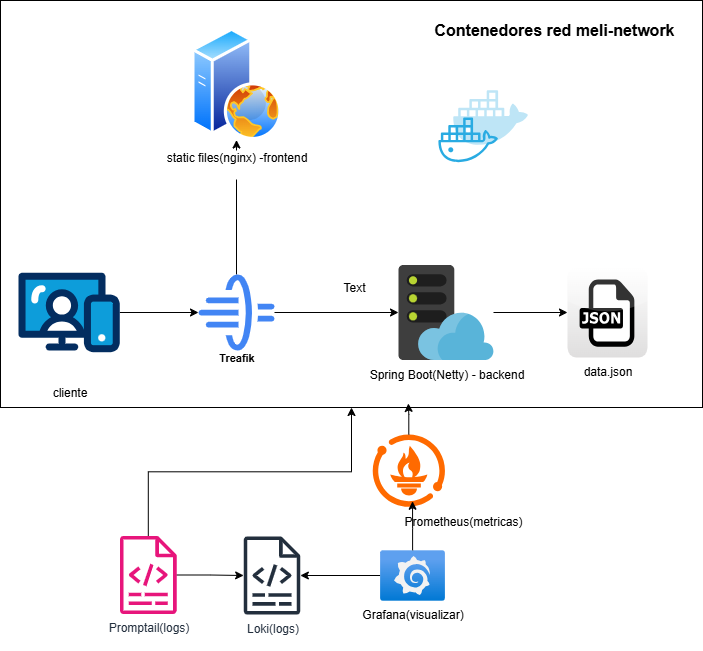

The diagram above was exported from draw.io. Its source (the exported page's mxGraphModel, read from the mxfile embedded in the PNG):
<mxGraphModel dx="1426" dy="743" grid="1" gridSize="9" guides="1" tooltips="1" connect="1" arrows="1" fold="1" page="1" pageScale="1" pageWidth="850" pageHeight="1100" math="0" shadow="0">
  <root>
    <mxCell id="0" />
    <mxCell id="1" parent="0" />
    <mxCell id="QUcfcvzWzWPflJyOP_YL-10" style="edgeStyle=orthogonalEdgeStyle;rounded=0;orthogonalLoop=1;jettySize=auto;html=1;" edge="1" parent="1" source="QUcfcvzWzWPflJyOP_YL-2" target="QUcfcvzWzWPflJyOP_YL-4">
      <mxGeometry relative="1" as="geometry" />
    </mxCell>
    <mxCell id="QUcfcvzWzWPflJyOP_YL-2" value="Spring Boot(Netty) - backend" style="image;sketch=0;aspect=fixed;html=1;points=[];align=center;fontSize=12;image=img/lib/mscae/WebHosting.svg;" vertex="1" parent="1">
      <mxGeometry x="470" y="667.5" width="95" height="95" as="geometry" />
    </mxCell>
    <mxCell id="QUcfcvzWzWPflJyOP_YL-4" value="data.json&lt;div&gt;&lt;br&gt;&lt;/div&gt;" style="dashed=0;outlineConnect=0;html=1;align=center;labelPosition=center;verticalLabelPosition=bottom;verticalAlign=top;shape=mxgraph.webicons.json;gradientColor=#DFDEDE" vertex="1" parent="1">
      <mxGeometry x="639" y="670" width="80" height="90" as="geometry" />
    </mxCell>
    <mxCell id="QUcfcvzWzWPflJyOP_YL-12" style="edgeStyle=orthogonalEdgeStyle;rounded=0;orthogonalLoop=1;jettySize=auto;html=1;entryX=0;entryY=0.5;entryDx=0;entryDy=0;" edge="1" parent="1" source="QUcfcvzWzWPflJyOP_YL-6" target="QUcfcvzWzWPflJyOP_YL-7">
      <mxGeometry relative="1" as="geometry" />
    </mxCell>
    <mxCell id="QUcfcvzWzWPflJyOP_YL-6" value="cliente" style="verticalLabelPosition=bottom;aspect=fixed;html=1;shape=mxgraph.salesforce.web;" vertex="1" parent="1">
      <mxGeometry x="90" y="675" width="101.27" height="80" as="geometry" />
    </mxCell>
    <mxCell id="QUcfcvzWzWPflJyOP_YL-11" style="edgeStyle=orthogonalEdgeStyle;rounded=0;orthogonalLoop=1;jettySize=auto;html=1;" edge="1" parent="1" source="QUcfcvzWzWPflJyOP_YL-7" target="QUcfcvzWzWPflJyOP_YL-2">
      <mxGeometry relative="1" as="geometry">
        <mxPoint x="540" y="720" as="targetPoint" />
      </mxGeometry>
    </mxCell>
    <mxCell id="QUcfcvzWzWPflJyOP_YL-17" style="edgeStyle=orthogonalEdgeStyle;rounded=0;orthogonalLoop=1;jettySize=auto;html=1;" edge="1" parent="1" source="QUcfcvzWzWPflJyOP_YL-7" target="QUcfcvzWzWPflJyOP_YL-14">
      <mxGeometry relative="1" as="geometry" />
    </mxCell>
    <mxCell id="QUcfcvzWzWPflJyOP_YL-7" value="Treafik" style="sketch=0;html=1;verticalAlign=top;labelPosition=center;verticalLabelPosition=bottom;align=center;spacingTop=-6;fontSize=11;fontStyle=1;fontColor=light-dark(#000000, #6a6a6a);shape=image;aspect=fixed;imageAspect=0;image=data:image/svg+xml,(base64 omitted: 2164 chars);" vertex="1" parent="1">
      <mxGeometry x="270" y="677" width="76" height="76" as="geometry" />
    </mxCell>
    <mxCell id="QUcfcvzWzWPflJyOP_YL-8" value="" style="shape=image;html=1;verticalAlign=top;verticalLabelPosition=bottom;labelBackgroundColor=#ffffff;imageAspect=0;aspect=fixed;image=https://icons.diagrams.net/icon-cache1/Social_Media-2000/social_media_social_media_logo_docker-1351.svg" vertex="1" parent="1">
      <mxGeometry x="495" y="468" width="119" height="119" as="geometry" />
    </mxCell>
    <mxCell id="QUcfcvzWzWPflJyOP_YL-14" value="static files(nginx) -frontend&lt;div&gt;&lt;br&gt;&lt;/div&gt;" style="image;aspect=fixed;perimeter=ellipsePerimeter;html=1;align=center;shadow=0;dashed=0;spacingTop=3;image=img/lib/active_directory/web_server.svg;" vertex="1" parent="1">
      <mxGeometry x="263" y="430" width="90" height="112.5" as="geometry" />
    </mxCell>
    <mxCell id="QUcfcvzWzWPflJyOP_YL-20" value="" style="rounded=0;whiteSpace=wrap;html=1;fillColor=none;" vertex="1" parent="1">
      <mxGeometry x="72" y="403" width="702" height="407" as="geometry" />
    </mxCell>
    <mxCell id="QUcfcvzWzWPflJyOP_YL-23" value="Grafana(visualizar)" style="image;aspect=fixed;html=1;points=[];align=center;fontSize=12;image=img/lib/azure2/other/Grafana.svg;" vertex="1" parent="1">
      <mxGeometry x="451.55" y="952.8" width="64.91" height="50.4" as="geometry" />
    </mxCell>
    <mxCell id="QUcfcvzWzWPflJyOP_YL-32" style="edgeStyle=orthogonalEdgeStyle;rounded=0;orthogonalLoop=1;jettySize=auto;html=1;" edge="1" parent="1" source="QUcfcvzWzWPflJyOP_YL-23" target="QUcfcvzWzWPflJyOP_YL-25">
      <mxGeometry relative="1" as="geometry" />
    </mxCell>
    <mxCell id="QUcfcvzWzWPflJyOP_YL-24" value="&lt;div&gt;&lt;/div&gt;" style="points=[];aspect=fixed;html=1;align=center;shadow=0;dashed=0;fillColor=#FF6A00;strokeColor=none;shape=mxgraph.alibaba_cloud.prometheus;" vertex="1" parent="1">
      <mxGeometry x="444.23" y="837" width="72.23" height="72.23" as="geometry" />
    </mxCell>
    <mxCell id="QUcfcvzWzWPflJyOP_YL-25" value="Loki(logs)&lt;div&gt;&lt;br&gt;&lt;/div&gt;" style="sketch=0;outlineConnect=0;fontColor=#232F3E;gradientColor=none;fillColor=#232F3D;strokeColor=none;dashed=0;verticalLabelPosition=bottom;verticalAlign=top;align=center;html=1;fontSize=12;fontStyle=0;aspect=fixed;pointerEvents=1;shape=mxgraph.aws4.logs;" vertex="1" parent="1">
      <mxGeometry x="315" y="939" width="57" height="78" as="geometry" />
    </mxCell>
    <mxCell id="QUcfcvzWzWPflJyOP_YL-30" style="edgeStyle=orthogonalEdgeStyle;rounded=0;orthogonalLoop=1;jettySize=auto;html=1;" edge="1" parent="1" source="QUcfcvzWzWPflJyOP_YL-28" target="QUcfcvzWzWPflJyOP_YL-25">
      <mxGeometry relative="1" as="geometry" />
    </mxCell>
    <mxCell id="QUcfcvzWzWPflJyOP_YL-42" style="edgeStyle=orthogonalEdgeStyle;rounded=0;orthogonalLoop=1;jettySize=auto;html=1;" edge="1" parent="1" source="QUcfcvzWzWPflJyOP_YL-28" target="QUcfcvzWzWPflJyOP_YL-20">
      <mxGeometry relative="1" as="geometry">
        <mxPoint x="219.76999999999998" y="819" as="targetPoint" />
      </mxGeometry>
    </mxCell>
    <mxCell id="QUcfcvzWzWPflJyOP_YL-28" value="Promptail(logs)" style="sketch=0;outlineConnect=0;fontColor=#232F3E;gradientColor=none;fillColor=#E7157B;strokeColor=none;dashed=0;verticalLabelPosition=bottom;verticalAlign=top;align=center;html=1;fontSize=12;fontStyle=0;aspect=fixed;pointerEvents=1;shape=mxgraph.aws4.logs;" vertex="1" parent="1">
      <mxGeometry x="191.26999999999998" y="938.4500000000002" width="57" height="78" as="geometry" />
    </mxCell>
    <mxCell id="QUcfcvzWzWPflJyOP_YL-43" style="edgeStyle=orthogonalEdgeStyle;rounded=0;orthogonalLoop=1;jettySize=auto;html=1;entryX=0.551;entryY=0.924;entryDx=0;entryDy=0;entryPerimeter=0;" edge="1" parent="1" source="QUcfcvzWzWPflJyOP_YL-23" target="QUcfcvzWzWPflJyOP_YL-24">
      <mxGeometry relative="1" as="geometry" />
    </mxCell>
    <mxCell id="QUcfcvzWzWPflJyOP_YL-44" style="edgeStyle=orthogonalEdgeStyle;rounded=0;orthogonalLoop=1;jettySize=auto;html=1;entryX=0.581;entryY=0.99;entryDx=0;entryDy=0;entryPerimeter=0;" edge="1" parent="1" source="QUcfcvzWzWPflJyOP_YL-24" target="QUcfcvzWzWPflJyOP_YL-20">
      <mxGeometry relative="1" as="geometry" />
    </mxCell>
    <mxCell id="QUcfcvzWzWPflJyOP_YL-45" value="Text" style="text;strokeColor=none;align=center;fillColor=none;html=1;verticalAlign=middle;whiteSpace=wrap;rounded=0;" vertex="1" parent="1">
      <mxGeometry x="396" y="675" width="60" height="30" as="geometry" />
    </mxCell>
    <mxCell id="QUcfcvzWzWPflJyOP_YL-46" value="Prometheus(metricas)" style="text;html=1;align=center;verticalAlign=middle;whiteSpace=wrap;rounded=0;" vertex="1" parent="1">
      <mxGeometry x="505" y="909" width="60" height="30" as="geometry" />
    </mxCell>
    <mxCell id="QUcfcvzWzWPflJyOP_YL-47" value="Contenedores red meli-network" style="text;html=1;align=center;verticalAlign=middle;whiteSpace=wrap;rounded=0;fontStyle=1;fontSize=16;" vertex="1" parent="1">
      <mxGeometry x="504" y="414" width="244" height="36" as="geometry" />
    </mxCell>
  </root>
</mxGraphModel>